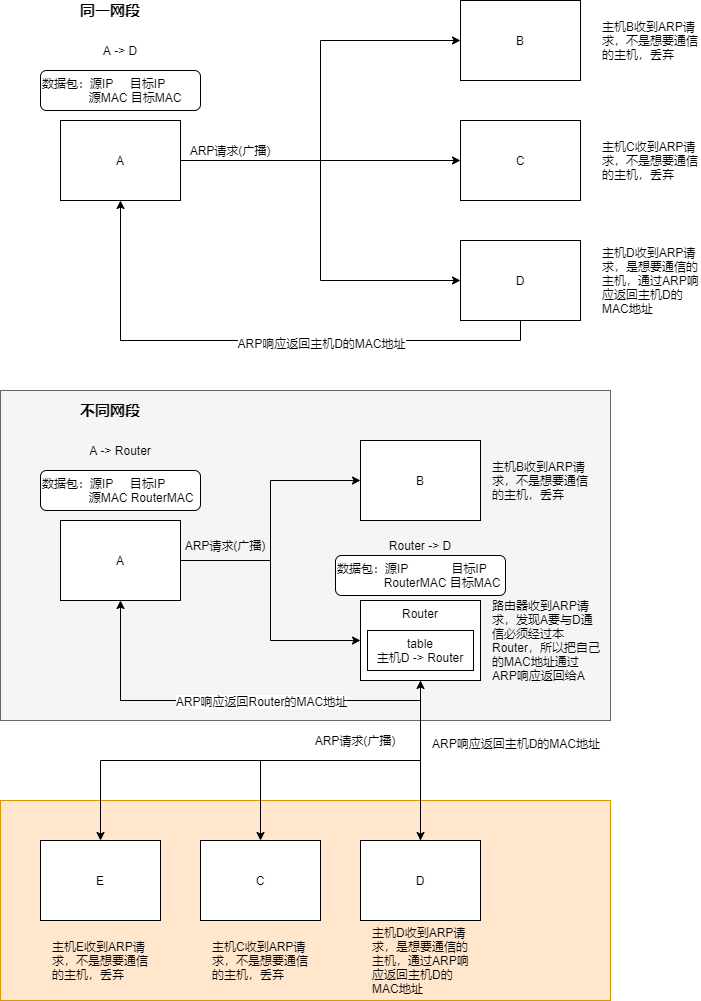

The diagram above was exported from draw.io. Its source (the exported page's mxGraphModel, read from the mxfile embedded in the PNG):
<mxGraphModel dx="1038" dy="604" grid="1" gridSize="10" guides="1" tooltips="1" connect="1" arrows="1" fold="1" page="1" pageScale="1" pageWidth="827" pageHeight="1169" math="0" shadow="0">
  <root>
    <mxCell id="0" />
    <mxCell id="1" parent="0" />
    <mxCell id="Fb59tCDjIP0zIFEDSZHn-59" value="" style="rounded=0;whiteSpace=wrap;html=1;fontSize=12;align=center;fillColor=#ffe6cc;strokeColor=#d79b00;" vertex="1" parent="1">
      <mxGeometry y="840" width="610" height="200" as="geometry" />
    </mxCell>
    <mxCell id="Fb59tCDjIP0zIFEDSZHn-48" value="" style="rounded=0;whiteSpace=wrap;html=1;fontSize=12;align=left;fillColor=#f5f5f5;strokeColor=#666666;fontColor=#333333;" vertex="1" parent="1">
      <mxGeometry y="430" width="610" height="330" as="geometry" />
    </mxCell>
    <mxCell id="Fb59tCDjIP0zIFEDSZHn-27" value="" style="group" vertex="1" connectable="0" parent="1">
      <mxGeometry x="40" y="40" width="660" height="320" as="geometry" />
    </mxCell>
    <mxCell id="Fb59tCDjIP0zIFEDSZHn-17" value="同一网段" style="text;html=1;strokeColor=none;fillColor=none;align=center;verticalAlign=middle;whiteSpace=wrap;rounded=0;fontSize=15;fontStyle=1" vertex="1" parent="Fb59tCDjIP0zIFEDSZHn-27">
      <mxGeometry x="20" width="100" height="20" as="geometry" />
    </mxCell>
    <mxCell id="Fb59tCDjIP0zIFEDSZHn-19" value="主机D收到ARP请求，是想要通信的主机，通过ARP响应返回主机D的MAC地址" style="text;html=1;strokeColor=none;fillColor=none;align=left;verticalAlign=middle;whiteSpace=wrap;rounded=0;fontSize=12;" vertex="1" parent="Fb59tCDjIP0zIFEDSZHn-27">
      <mxGeometry x="560" y="240" width="100" height="80" as="geometry" />
    </mxCell>
    <mxCell id="Fb59tCDjIP0zIFEDSZHn-22" value="主机C收到ARP请求，不是想要通信的主机，丢弃" style="text;html=1;strokeColor=none;fillColor=none;align=left;verticalAlign=middle;whiteSpace=wrap;rounded=0;fontSize=12;" vertex="1" parent="Fb59tCDjIP0zIFEDSZHn-27">
      <mxGeometry x="560" y="120" width="100" height="80" as="geometry" />
    </mxCell>
    <mxCell id="Fb59tCDjIP0zIFEDSZHn-23" value="主机B收到ARP请求，不是想要通信的主机，丢弃" style="text;html=1;strokeColor=none;fillColor=none;align=left;verticalAlign=middle;whiteSpace=wrap;rounded=0;fontSize=12;" vertex="1" parent="Fb59tCDjIP0zIFEDSZHn-27">
      <mxGeometry x="560" width="100" height="80" as="geometry" />
    </mxCell>
    <mxCell id="Fb59tCDjIP0zIFEDSZHn-1" value="A" style="rounded=0;whiteSpace=wrap;html=1;" vertex="1" parent="Fb59tCDjIP0zIFEDSZHn-27">
      <mxGeometry x="20" y="120" width="120" height="80" as="geometry" />
    </mxCell>
    <mxCell id="Fb59tCDjIP0zIFEDSZHn-3" value="B" style="rounded=0;whiteSpace=wrap;html=1;" vertex="1" parent="Fb59tCDjIP0zIFEDSZHn-27">
      <mxGeometry x="420" width="120" height="80" as="geometry" />
    </mxCell>
    <mxCell id="Fb59tCDjIP0zIFEDSZHn-14" style="edgeStyle=orthogonalEdgeStyle;rounded=0;orthogonalLoop=1;jettySize=auto;html=1;exitX=1;exitY=0.5;exitDx=0;exitDy=0;entryX=0;entryY=0.5;entryDx=0;entryDy=0;" edge="1" parent="Fb59tCDjIP0zIFEDSZHn-27" source="Fb59tCDjIP0zIFEDSZHn-1" target="Fb59tCDjIP0zIFEDSZHn-3">
      <mxGeometry relative="1" as="geometry" />
    </mxCell>
    <mxCell id="Fb59tCDjIP0zIFEDSZHn-4" value="C" style="rounded=0;whiteSpace=wrap;html=1;" vertex="1" parent="Fb59tCDjIP0zIFEDSZHn-27">
      <mxGeometry x="420" y="120" width="120" height="80" as="geometry" />
    </mxCell>
    <mxCell id="Fb59tCDjIP0zIFEDSZHn-15" style="edgeStyle=orthogonalEdgeStyle;rounded=0;orthogonalLoop=1;jettySize=auto;html=1;exitX=1;exitY=0.5;exitDx=0;exitDy=0;" edge="1" parent="Fb59tCDjIP0zIFEDSZHn-27" source="Fb59tCDjIP0zIFEDSZHn-1" target="Fb59tCDjIP0zIFEDSZHn-4">
      <mxGeometry relative="1" as="geometry" />
    </mxCell>
    <mxCell id="Fb59tCDjIP0zIFEDSZHn-20" style="edgeStyle=orthogonalEdgeStyle;rounded=0;orthogonalLoop=1;jettySize=auto;html=1;exitX=0.5;exitY=1;exitDx=0;exitDy=0;fontSize=12;" edge="1" parent="Fb59tCDjIP0zIFEDSZHn-27" source="Fb59tCDjIP0zIFEDSZHn-5" target="Fb59tCDjIP0zIFEDSZHn-1">
      <mxGeometry relative="1" as="geometry" />
    </mxCell>
    <mxCell id="Fb59tCDjIP0zIFEDSZHn-21" value="ARP响应返回主机D的MAC地址" style="edgeLabel;html=1;align=center;verticalAlign=middle;resizable=0;points=[];fontSize=12;" vertex="1" connectable="0" parent="Fb59tCDjIP0zIFEDSZHn-20">
      <mxGeometry x="-0.2136" y="2" relative="1" as="geometry">
        <mxPoint as="offset" />
      </mxGeometry>
    </mxCell>
    <mxCell id="Fb59tCDjIP0zIFEDSZHn-5" value="D" style="rounded=0;whiteSpace=wrap;html=1;" vertex="1" parent="Fb59tCDjIP0zIFEDSZHn-27">
      <mxGeometry x="420" y="240" width="120" height="80" as="geometry" />
    </mxCell>
    <mxCell id="Fb59tCDjIP0zIFEDSZHn-16" style="edgeStyle=orthogonalEdgeStyle;rounded=0;orthogonalLoop=1;jettySize=auto;html=1;exitX=1;exitY=0.5;exitDx=0;exitDy=0;entryX=0;entryY=0.5;entryDx=0;entryDy=0;" edge="1" parent="Fb59tCDjIP0zIFEDSZHn-27" source="Fb59tCDjIP0zIFEDSZHn-1" target="Fb59tCDjIP0zIFEDSZHn-5">
      <mxGeometry relative="1" as="geometry" />
    </mxCell>
    <mxCell id="Fb59tCDjIP0zIFEDSZHn-6" value="A -&amp;gt; D" style="text;html=1;strokeColor=none;fillColor=none;align=center;verticalAlign=middle;whiteSpace=wrap;rounded=0;" vertex="1" parent="Fb59tCDjIP0zIFEDSZHn-27">
      <mxGeometry x="20" y="40" width="120" height="20" as="geometry" />
    </mxCell>
    <mxCell id="Fb59tCDjIP0zIFEDSZHn-18" value="ARP请求(广播)" style="text;html=1;strokeColor=none;fillColor=none;align=center;verticalAlign=middle;whiteSpace=wrap;rounded=0;fontSize=12;" vertex="1" parent="Fb59tCDjIP0zIFEDSZHn-27">
      <mxGeometry x="140" y="140" width="100" height="20" as="geometry" />
    </mxCell>
    <mxCell id="Fb59tCDjIP0zIFEDSZHn-24" value="数据包：源IP&amp;nbsp; &amp;nbsp; &amp;nbsp;目标IP&lt;br&gt;&amp;nbsp; &amp;nbsp; &amp;nbsp; &amp;nbsp; &amp;nbsp; &amp;nbsp; &amp;nbsp; 源MAC 目标MAC" style="rounded=1;whiteSpace=wrap;html=1;fontSize=12;align=left;" vertex="1" parent="Fb59tCDjIP0zIFEDSZHn-27">
      <mxGeometry y="70" width="160" height="40" as="geometry" />
    </mxCell>
    <mxCell id="Fb59tCDjIP0zIFEDSZHn-29" value="不同网段" style="text;html=1;strokeColor=none;fillColor=none;align=center;verticalAlign=middle;whiteSpace=wrap;rounded=0;fontSize=15;fontStyle=1" vertex="1" parent="1">
      <mxGeometry x="60" y="440" width="100" height="20" as="geometry" />
    </mxCell>
    <mxCell id="Fb59tCDjIP0zIFEDSZHn-49" style="edgeStyle=orthogonalEdgeStyle;rounded=0;orthogonalLoop=1;jettySize=auto;html=1;exitX=1;exitY=0.5;exitDx=0;exitDy=0;fontSize=12;" edge="1" parent="1" source="Fb59tCDjIP0zIFEDSZHn-33" target="Fb59tCDjIP0zIFEDSZHn-45">
      <mxGeometry relative="1" as="geometry" />
    </mxCell>
    <mxCell id="Fb59tCDjIP0zIFEDSZHn-50" style="edgeStyle=orthogonalEdgeStyle;rounded=0;orthogonalLoop=1;jettySize=auto;html=1;exitX=1;exitY=0.5;exitDx=0;exitDy=0;entryX=0;entryY=0.5;entryDx=0;entryDy=0;fontSize=12;" edge="1" parent="1" source="Fb59tCDjIP0zIFEDSZHn-33" target="Fb59tCDjIP0zIFEDSZHn-46">
      <mxGeometry relative="1" as="geometry" />
    </mxCell>
    <mxCell id="Fb59tCDjIP0zIFEDSZHn-33" value="A" style="rounded=0;whiteSpace=wrap;html=1;" vertex="1" parent="1">
      <mxGeometry x="60" y="560" width="120" height="80" as="geometry" />
    </mxCell>
    <mxCell id="Fb59tCDjIP0zIFEDSZHn-42" value="A -&amp;gt; Router" style="text;html=1;strokeColor=none;fillColor=none;align=center;verticalAlign=middle;whiteSpace=wrap;rounded=0;" vertex="1" parent="1">
      <mxGeometry x="60" y="480" width="120" height="20" as="geometry" />
    </mxCell>
    <mxCell id="Fb59tCDjIP0zIFEDSZHn-44" value="数据包：源IP&amp;nbsp; &amp;nbsp; &amp;nbsp;目标IP&lt;br&gt;&amp;nbsp; &amp;nbsp; &amp;nbsp; &amp;nbsp; &amp;nbsp; &amp;nbsp; &amp;nbsp; 源MAC RouterMAC" style="rounded=1;whiteSpace=wrap;html=1;fontSize=12;align=left;" vertex="1" parent="1">
      <mxGeometry x="40" y="510" width="160" height="40" as="geometry" />
    </mxCell>
    <mxCell id="Fb59tCDjIP0zIFEDSZHn-60" style="edgeStyle=orthogonalEdgeStyle;rounded=0;orthogonalLoop=1;jettySize=auto;html=1;exitX=0.5;exitY=1;exitDx=0;exitDy=0;fontSize=12;" edge="1" parent="1" source="Fb59tCDjIP0zIFEDSZHn-45" target="Fb59tCDjIP0zIFEDSZHn-47">
      <mxGeometry relative="1" as="geometry" />
    </mxCell>
    <mxCell id="Fb59tCDjIP0zIFEDSZHn-61" style="edgeStyle=orthogonalEdgeStyle;rounded=0;orthogonalLoop=1;jettySize=auto;html=1;exitX=0.5;exitY=1;exitDx=0;exitDy=0;fontSize=12;" edge="1" parent="1" source="Fb59tCDjIP0zIFEDSZHn-45" target="Fb59tCDjIP0zIFEDSZHn-57">
      <mxGeometry relative="1" as="geometry" />
    </mxCell>
    <mxCell id="Fb59tCDjIP0zIFEDSZHn-62" style="edgeStyle=orthogonalEdgeStyle;rounded=0;orthogonalLoop=1;jettySize=auto;html=1;exitX=0.5;exitY=1;exitDx=0;exitDy=0;fontSize=12;" edge="1" parent="1" source="Fb59tCDjIP0zIFEDSZHn-45" target="Fb59tCDjIP0zIFEDSZHn-58">
      <mxGeometry relative="1" as="geometry" />
    </mxCell>
    <mxCell id="Fb59tCDjIP0zIFEDSZHn-45" value="Router" style="rounded=0;whiteSpace=wrap;html=1;verticalAlign=top;" vertex="1" parent="1">
      <mxGeometry x="360" y="640" width="120" height="80" as="geometry" />
    </mxCell>
    <mxCell id="Fb59tCDjIP0zIFEDSZHn-46" value="B" style="rounded=0;whiteSpace=wrap;html=1;" vertex="1" parent="1">
      <mxGeometry x="360" y="480" width="120" height="80" as="geometry" />
    </mxCell>
    <mxCell id="Fb59tCDjIP0zIFEDSZHn-69" style="edgeStyle=orthogonalEdgeStyle;rounded=0;orthogonalLoop=1;jettySize=auto;html=1;exitX=0.5;exitY=0;exitDx=0;exitDy=0;entryX=0.5;entryY=1;entryDx=0;entryDy=0;fontSize=12;" edge="1" parent="1" source="Fb59tCDjIP0zIFEDSZHn-47" target="Fb59tCDjIP0zIFEDSZHn-45">
      <mxGeometry relative="1" as="geometry" />
    </mxCell>
    <mxCell id="Fb59tCDjIP0zIFEDSZHn-47" value="D" style="rounded=0;whiteSpace=wrap;html=1;" vertex="1" parent="1">
      <mxGeometry x="360" y="880" width="120" height="80" as="geometry" />
    </mxCell>
    <mxCell id="Fb59tCDjIP0zIFEDSZHn-51" value="ARP请求(广播)" style="text;html=1;strokeColor=none;fillColor=none;align=center;verticalAlign=middle;whiteSpace=wrap;rounded=0;fontSize=12;" vertex="1" parent="1">
      <mxGeometry x="180" y="575" width="90" height="20" as="geometry" />
    </mxCell>
    <mxCell id="Fb59tCDjIP0zIFEDSZHn-52" value="主机B收到ARP请求，不是想要通信的主机，丢弃" style="text;html=1;strokeColor=none;fillColor=none;align=left;verticalAlign=middle;whiteSpace=wrap;rounded=0;fontSize=12;" vertex="1" parent="1">
      <mxGeometry x="490" y="480" width="100" height="80" as="geometry" />
    </mxCell>
    <mxCell id="Fb59tCDjIP0zIFEDSZHn-55" style="edgeStyle=orthogonalEdgeStyle;rounded=0;orthogonalLoop=1;jettySize=auto;html=1;entryX=0.5;entryY=1;entryDx=0;entryDy=0;fontSize=12;exitX=0.5;exitY=1;exitDx=0;exitDy=0;" edge="1" parent="1" source="Fb59tCDjIP0zIFEDSZHn-45" target="Fb59tCDjIP0zIFEDSZHn-33">
      <mxGeometry relative="1" as="geometry" />
    </mxCell>
    <mxCell id="Fb59tCDjIP0zIFEDSZHn-53" value="table&lt;br&gt;主机D -&amp;gt; Router" style="rounded=0;whiteSpace=wrap;html=1;fontSize=12;align=center;verticalAlign=top;" vertex="1" parent="1">
      <mxGeometry x="367" y="670" width="106" height="40" as="geometry" />
    </mxCell>
    <mxCell id="Fb59tCDjIP0zIFEDSZHn-54" value="路由器收到ARP请求，发现A要与D通信必须经过本Router，所以把自己的MAC地址通过ARP响应返回给A" style="text;html=1;strokeColor=none;fillColor=none;align=left;verticalAlign=middle;whiteSpace=wrap;rounded=0;fontSize=12;" vertex="1" parent="1">
      <mxGeometry x="490" y="640" width="110" height="80" as="geometry" />
    </mxCell>
    <mxCell id="Fb59tCDjIP0zIFEDSZHn-56" value="ARP响应返回Router的MAC地址" style="edgeLabel;html=1;align=center;verticalAlign=middle;resizable=0;points=[];fontSize=12;" vertex="1" connectable="0" parent="1">
      <mxGeometry x="260" y="740" as="geometry" />
    </mxCell>
    <mxCell id="Fb59tCDjIP0zIFEDSZHn-57" value="C" style="rounded=0;whiteSpace=wrap;html=1;" vertex="1" parent="1">
      <mxGeometry x="200" y="880" width="120" height="80" as="geometry" />
    </mxCell>
    <mxCell id="Fb59tCDjIP0zIFEDSZHn-58" value="E" style="rounded=0;whiteSpace=wrap;html=1;" vertex="1" parent="1">
      <mxGeometry x="40" y="880" width="120" height="80" as="geometry" />
    </mxCell>
    <mxCell id="Fb59tCDjIP0zIFEDSZHn-63" value="Router -&amp;gt; D" style="text;html=1;strokeColor=none;fillColor=none;align=center;verticalAlign=middle;whiteSpace=wrap;rounded=0;" vertex="1" parent="1">
      <mxGeometry x="360" y="575" width="120" height="20" as="geometry" />
    </mxCell>
    <mxCell id="Fb59tCDjIP0zIFEDSZHn-64" value="数据包：源IP&amp;nbsp; &amp;nbsp; &amp;nbsp; &amp;nbsp; &amp;nbsp; &amp;nbsp; &amp;nbsp;目标IP&lt;br&gt;&amp;nbsp; &amp;nbsp; &amp;nbsp; &amp;nbsp; &amp;nbsp; &amp;nbsp; &amp;nbsp; RouterMAC 目标MAC" style="rounded=1;whiteSpace=wrap;html=1;fontSize=12;align=left;" vertex="1" parent="1">
      <mxGeometry x="335" y="595" width="170" height="40" as="geometry" />
    </mxCell>
    <mxCell id="Fb59tCDjIP0zIFEDSZHn-65" value="ARP请求(广播)" style="text;html=1;strokeColor=none;fillColor=none;align=center;verticalAlign=middle;whiteSpace=wrap;rounded=0;fontSize=12;" vertex="1" parent="1">
      <mxGeometry x="310" y="770" width="90" height="20" as="geometry" />
    </mxCell>
    <mxCell id="Fb59tCDjIP0zIFEDSZHn-66" value="主机E收到ARP请求，不是想要通信的主机，丢弃" style="text;html=1;strokeColor=none;fillColor=none;align=left;verticalAlign=middle;whiteSpace=wrap;rounded=0;fontSize=12;" vertex="1" parent="1">
      <mxGeometry x="50" y="960" width="100" height="80" as="geometry" />
    </mxCell>
    <mxCell id="Fb59tCDjIP0zIFEDSZHn-67" value="主机C收到ARP请求，不是想要通信的主机，丢弃" style="text;html=1;strokeColor=none;fillColor=none;align=left;verticalAlign=middle;whiteSpace=wrap;rounded=0;fontSize=12;" vertex="1" parent="1">
      <mxGeometry x="210" y="960" width="100" height="80" as="geometry" />
    </mxCell>
    <mxCell id="Fb59tCDjIP0zIFEDSZHn-68" value="主机D收到ARP请求，是想要通信的主机，通过ARP响应返回主机D的MAC地址" style="text;html=1;strokeColor=none;fillColor=none;align=left;verticalAlign=middle;whiteSpace=wrap;rounded=0;fontSize=12;" vertex="1" parent="1">
      <mxGeometry x="370" y="960" width="100" height="80" as="geometry" />
    </mxCell>
    <mxCell id="Fb59tCDjIP0zIFEDSZHn-70" value="&lt;span style=&quot;color: rgb(0, 0, 0); font-family: helvetica; font-size: 12px; font-style: normal; font-weight: 400; letter-spacing: normal; text-align: center; text-indent: 0px; text-transform: none; word-spacing: 0px; background-color: rgb(255, 255, 255); display: inline; float: none;&quot;&gt;ARP响应返回主机D的MAC地址&lt;/span&gt;" style="text;whiteSpace=wrap;html=1;fontSize=12;" vertex="1" parent="1">
      <mxGeometry x="430" y="770" width="190" height="30" as="geometry" />
    </mxCell>
  </root>
</mxGraphModel>